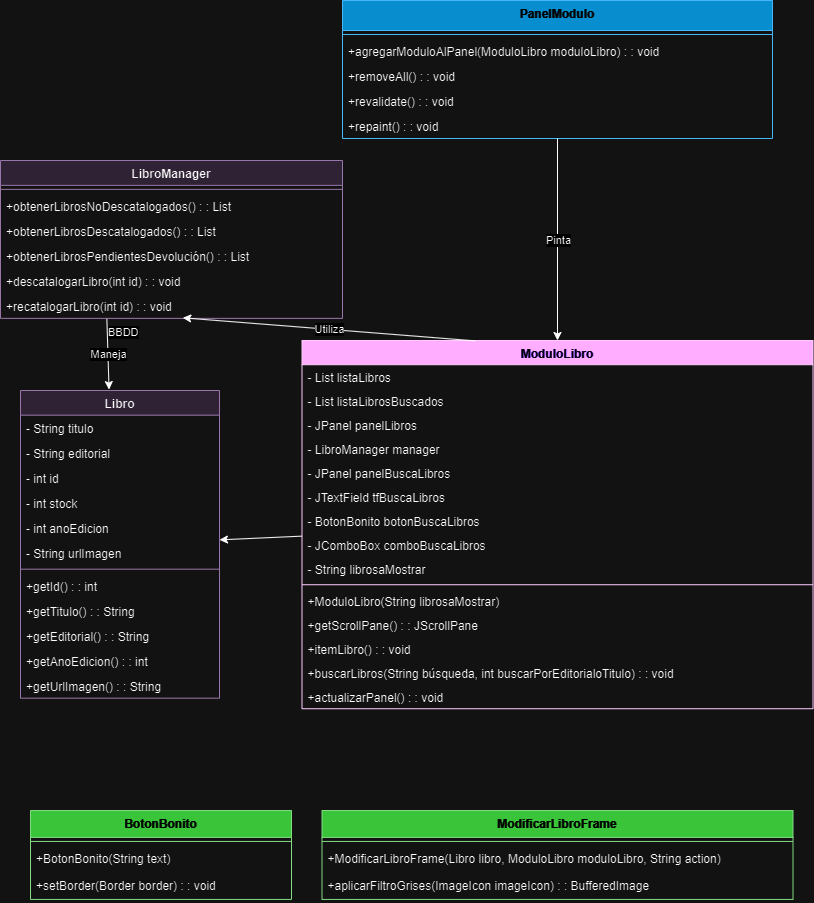

The diagram above was exported from draw.io. Its source (the exported page's mxGraphModel, read from the mxfile embedded in the PNG):
<mxGraphModel dx="1481" dy="811" grid="1" gridSize="10" guides="1" tooltips="1" connect="1" arrows="1" fold="1" page="1" pageScale="1" pageWidth="827" pageHeight="1169" math="0" shadow="0">
  <root>
    <mxCell id="0" />
    <mxCell id="1" parent="0" />
    <mxCell id="95htLrnryWDp4fr1PP3D-50" value="ModuloLibro" style="swimlane;fontStyle=1;align=center;verticalAlign=top;childLayout=stackLayout;horizontal=1;startSize=24.232002766927085;horizontalStack=0;resizeParent=1;resizeParentMax=0;resizeLast=0;collapsible=0;marginBottom=0;fillColor=#6a00ff;strokeColor=#3700CC;fontColor=#ffffff;" parent="1" vertex="1">
      <mxGeometry x="311.5" y="390" width="511" height="368.23200276692705" as="geometry" />
    </mxCell>
    <mxCell id="95htLrnryWDp4fr1PP3D-51" value="- List listaLibros" style="text;strokeColor=none;fillColor=none;align=left;verticalAlign=top;spacingLeft=4;spacingRight=4;overflow=hidden;rotatable=0;points=[[0,0.5],[1,0.5]];portConstraint=eastwest;" parent="95htLrnryWDp4fr1PP3D-50" vertex="1">
      <mxGeometry y="24.232002766927085" width="511" height="24" as="geometry" />
    </mxCell>
    <mxCell id="95htLrnryWDp4fr1PP3D-52" value="- List listaLibrosBuscados" style="text;strokeColor=none;fillColor=none;align=left;verticalAlign=top;spacingLeft=4;spacingRight=4;overflow=hidden;rotatable=0;points=[[0,0.5],[1,0.5]];portConstraint=eastwest;" parent="95htLrnryWDp4fr1PP3D-50" vertex="1">
      <mxGeometry y="48.23200276692708" width="511" height="24" as="geometry" />
    </mxCell>
    <mxCell id="95htLrnryWDp4fr1PP3D-53" value="- JPanel panelLibros" style="text;strokeColor=none;fillColor=none;align=left;verticalAlign=top;spacingLeft=4;spacingRight=4;overflow=hidden;rotatable=0;points=[[0,0.5],[1,0.5]];portConstraint=eastwest;" parent="95htLrnryWDp4fr1PP3D-50" vertex="1">
      <mxGeometry y="72.23200276692708" width="511" height="24" as="geometry" />
    </mxCell>
    <mxCell id="95htLrnryWDp4fr1PP3D-54" value="- LibroManager manager" style="text;strokeColor=none;fillColor=none;align=left;verticalAlign=top;spacingLeft=4;spacingRight=4;overflow=hidden;rotatable=0;points=[[0,0.5],[1,0.5]];portConstraint=eastwest;" parent="95htLrnryWDp4fr1PP3D-50" vertex="1">
      <mxGeometry y="96.23200276692708" width="511" height="24" as="geometry" />
    </mxCell>
    <mxCell id="95htLrnryWDp4fr1PP3D-55" value="- JPanel panelBuscaLibros" style="text;strokeColor=none;fillColor=none;align=left;verticalAlign=top;spacingLeft=4;spacingRight=4;overflow=hidden;rotatable=0;points=[[0,0.5],[1,0.5]];portConstraint=eastwest;" parent="95htLrnryWDp4fr1PP3D-50" vertex="1">
      <mxGeometry y="120.23200276692708" width="511" height="24" as="geometry" />
    </mxCell>
    <mxCell id="95htLrnryWDp4fr1PP3D-56" value="- JTextField tfBuscaLibros" style="text;strokeColor=none;fillColor=none;align=left;verticalAlign=top;spacingLeft=4;spacingRight=4;overflow=hidden;rotatable=0;points=[[0,0.5],[1,0.5]];portConstraint=eastwest;" parent="95htLrnryWDp4fr1PP3D-50" vertex="1">
      <mxGeometry y="144.23200276692708" width="511" height="24" as="geometry" />
    </mxCell>
    <mxCell id="95htLrnryWDp4fr1PP3D-57" value="- BotonBonito botonBuscaLibros" style="text;strokeColor=none;fillColor=none;align=left;verticalAlign=top;spacingLeft=4;spacingRight=4;overflow=hidden;rotatable=0;points=[[0,0.5],[1,0.5]];portConstraint=eastwest;" parent="95htLrnryWDp4fr1PP3D-50" vertex="1">
      <mxGeometry y="168.23200276692708" width="511" height="24" as="geometry" />
    </mxCell>
    <mxCell id="95htLrnryWDp4fr1PP3D-58" value="- JComboBox comboBuscaLibros" style="text;strokeColor=none;fillColor=none;align=left;verticalAlign=top;spacingLeft=4;spacingRight=4;overflow=hidden;rotatable=0;points=[[0,0.5],[1,0.5]];portConstraint=eastwest;" parent="95htLrnryWDp4fr1PP3D-50" vertex="1">
      <mxGeometry y="192.23200276692708" width="511" height="24" as="geometry" />
    </mxCell>
    <mxCell id="95htLrnryWDp4fr1PP3D-59" value="- String librosaMostrar" style="text;strokeColor=none;fillColor=none;align=left;verticalAlign=top;spacingLeft=4;spacingRight=4;overflow=hidden;rotatable=0;points=[[0,0.5],[1,0.5]];portConstraint=eastwest;" parent="95htLrnryWDp4fr1PP3D-50" vertex="1">
      <mxGeometry y="216.23200276692708" width="511" height="24" as="geometry" />
    </mxCell>
    <mxCell id="95htLrnryWDp4fr1PP3D-60" style="line;strokeWidth=1;fillColor=none;align=left;verticalAlign=middle;spacingTop=-1;spacingLeft=3;spacingRight=3;rotatable=0;labelPosition=right;points=[];portConstraint=eastwest;strokeColor=inherit;" parent="95htLrnryWDp4fr1PP3D-50" vertex="1">
      <mxGeometry y="240.23200276692708" width="511" height="8" as="geometry" />
    </mxCell>
    <mxCell id="95htLrnryWDp4fr1PP3D-61" value="+ModuloLibro(String librosaMostrar)" style="text;strokeColor=none;fillColor=none;align=left;verticalAlign=top;spacingLeft=4;spacingRight=4;overflow=hidden;rotatable=0;points=[[0,0.5],[1,0.5]];portConstraint=eastwest;" parent="95htLrnryWDp4fr1PP3D-50" vertex="1">
      <mxGeometry y="248.23200276692708" width="511" height="24" as="geometry" />
    </mxCell>
    <mxCell id="95htLrnryWDp4fr1PP3D-62" value="+getScrollPane() : : JScrollPane" style="text;strokeColor=none;fillColor=none;align=left;verticalAlign=top;spacingLeft=4;spacingRight=4;overflow=hidden;rotatable=0;points=[[0,0.5],[1,0.5]];portConstraint=eastwest;" parent="95htLrnryWDp4fr1PP3D-50" vertex="1">
      <mxGeometry y="272.23200276692705" width="511" height="24" as="geometry" />
    </mxCell>
    <mxCell id="95htLrnryWDp4fr1PP3D-63" value="+itemLibro() : : void" style="text;strokeColor=none;fillColor=none;align=left;verticalAlign=top;spacingLeft=4;spacingRight=4;overflow=hidden;rotatable=0;points=[[0,0.5],[1,0.5]];portConstraint=eastwest;" parent="95htLrnryWDp4fr1PP3D-50" vertex="1">
      <mxGeometry y="296.23200276692705" width="511" height="24" as="geometry" />
    </mxCell>
    <mxCell id="95htLrnryWDp4fr1PP3D-64" value="+buscarLibros(String búsqueda, int buscarPorEditorialoTitulo) : : void" style="text;strokeColor=none;fillColor=none;align=left;verticalAlign=top;spacingLeft=4;spacingRight=4;overflow=hidden;rotatable=0;points=[[0,0.5],[1,0.5]];portConstraint=eastwest;" parent="95htLrnryWDp4fr1PP3D-50" vertex="1">
      <mxGeometry y="320.23200276692705" width="511" height="24" as="geometry" />
    </mxCell>
    <mxCell id="95htLrnryWDp4fr1PP3D-65" value="+actualizarPanel() : : void" style="text;strokeColor=none;fillColor=none;align=left;verticalAlign=top;spacingLeft=4;spacingRight=4;overflow=hidden;rotatable=0;points=[[0,0.5],[1,0.5]];portConstraint=eastwest;" parent="95htLrnryWDp4fr1PP3D-50" vertex="1">
      <mxGeometry y="344.23200276692705" width="511" height="24" as="geometry" />
    </mxCell>
    <mxCell id="95htLrnryWDp4fr1PP3D-66" value="BotonBonito" style="swimlane;fontStyle=1;align=center;verticalAlign=top;childLayout=stackLayout;horizontal=1;startSize=26.94171360560826;horizontalStack=0;resizeParent=1;resizeParentMax=0;resizeLast=0;collapsible=0;marginBottom=0;fillColor=#008a00;fontColor=#ffffff;strokeColor=#005700;" parent="1" vertex="1">
      <mxGeometry x="40" y="860" width="261" height="88.94171360560826" as="geometry" />
    </mxCell>
    <mxCell id="95htLrnryWDp4fr1PP3D-67" style="line;strokeWidth=1;fillColor=none;align=left;verticalAlign=middle;spacingTop=-1;spacingLeft=3;spacingRight=3;rotatable=0;labelPosition=right;points=[];portConstraint=eastwest;strokeColor=inherit;" parent="95htLrnryWDp4fr1PP3D-66" vertex="1">
      <mxGeometry y="26.94171360560826" width="261" height="8" as="geometry" />
    </mxCell>
    <mxCell id="95htLrnryWDp4fr1PP3D-68" value="+BotonBonito(String text)" style="text;strokeColor=none;fillColor=none;align=left;verticalAlign=top;spacingLeft=4;spacingRight=4;overflow=hidden;rotatable=0;points=[[0,0.5],[1,0.5]];portConstraint=eastwest;" parent="95htLrnryWDp4fr1PP3D-66" vertex="1">
      <mxGeometry y="34.94171360560826" width="261" height="27" as="geometry" />
    </mxCell>
    <mxCell id="95htLrnryWDp4fr1PP3D-69" value="+setBorder(Border border) : : void" style="text;strokeColor=none;fillColor=none;align=left;verticalAlign=top;spacingLeft=4;spacingRight=4;overflow=hidden;rotatable=0;points=[[0,0.5],[1,0.5]];portConstraint=eastwest;" parent="95htLrnryWDp4fr1PP3D-66" vertex="1">
      <mxGeometry y="61.94171360560826" width="261" height="27" as="geometry" />
    </mxCell>
    <mxCell id="95htLrnryWDp4fr1PP3D-70" value="ModificarLibroFrame" style="swimlane;fontStyle=1;align=center;verticalAlign=top;childLayout=stackLayout;horizontal=1;startSize=26.94171360560826;horizontalStack=0;resizeParent=1;resizeParentMax=0;resizeLast=0;collapsible=0;marginBottom=0;fillColor=#008a00;fontColor=#ffffff;strokeColor=#005700;" parent="1" vertex="1">
      <mxGeometry x="331.5" y="860" width="471" height="88.94171360560826" as="geometry" />
    </mxCell>
    <mxCell id="95htLrnryWDp4fr1PP3D-71" style="line;strokeWidth=1;fillColor=none;align=left;verticalAlign=middle;spacingTop=-1;spacingLeft=3;spacingRight=3;rotatable=0;labelPosition=right;points=[];portConstraint=eastwest;strokeColor=inherit;" parent="95htLrnryWDp4fr1PP3D-70" vertex="1">
      <mxGeometry y="26.94171360560826" width="471" height="8" as="geometry" />
    </mxCell>
    <mxCell id="95htLrnryWDp4fr1PP3D-72" value="+ModificarLibroFrame(Libro libro, ModuloLibro moduloLibro, String action)" style="text;strokeColor=none;fillColor=none;align=left;verticalAlign=top;spacingLeft=4;spacingRight=4;overflow=hidden;rotatable=0;points=[[0,0.5],[1,0.5]];portConstraint=eastwest;" parent="95htLrnryWDp4fr1PP3D-70" vertex="1">
      <mxGeometry y="34.94171360560826" width="471" height="27" as="geometry" />
    </mxCell>
    <mxCell id="95htLrnryWDp4fr1PP3D-73" value="+aplicarFiltroGrises(ImageIcon imageIcon) : : BufferedImage" style="text;strokeColor=none;fillColor=none;align=left;verticalAlign=top;spacingLeft=4;spacingRight=4;overflow=hidden;rotatable=0;points=[[0,0.5],[1,0.5]];portConstraint=eastwest;" parent="95htLrnryWDp4fr1PP3D-70" vertex="1">
      <mxGeometry y="61.94171360560826" width="471" height="27" as="geometry" />
    </mxCell>
    <mxCell id="95htLrnryWDp4fr1PP3D-74" value="Libro" style="swimlane;fontStyle=1;align=center;verticalAlign=top;childLayout=stackLayout;horizontal=1;startSize=24.68199920654297;horizontalStack=0;resizeParent=1;resizeParentMax=0;resizeLast=0;collapsible=0;marginBottom=0;fillColor=#e1d5e7;strokeColor=#9673a6;swimlaneFillColor=none;" parent="1" vertex="1">
      <mxGeometry x="30" y="440" width="199" height="307.68199920654297" as="geometry" />
    </mxCell>
    <mxCell id="95htLrnryWDp4fr1PP3D-75" value="- String titulo" style="text;strokeColor=none;fillColor=none;align=left;verticalAlign=top;spacingLeft=4;spacingRight=4;overflow=hidden;rotatable=0;points=[[0,0.5],[1,0.5]];portConstraint=eastwest;" parent="95htLrnryWDp4fr1PP3D-74" vertex="1">
      <mxGeometry y="24.68199920654297" width="199" height="25" as="geometry" />
    </mxCell>
    <mxCell id="95htLrnryWDp4fr1PP3D-76" value="- String editorial" style="text;strokeColor=none;fillColor=none;align=left;verticalAlign=top;spacingLeft=4;spacingRight=4;overflow=hidden;rotatable=0;points=[[0,0.5],[1,0.5]];portConstraint=eastwest;" parent="95htLrnryWDp4fr1PP3D-74" vertex="1">
      <mxGeometry y="49.68199920654297" width="199" height="25" as="geometry" />
    </mxCell>
    <mxCell id="95htLrnryWDp4fr1PP3D-77" value="- int id" style="text;strokeColor=none;fillColor=none;align=left;verticalAlign=top;spacingLeft=4;spacingRight=4;overflow=hidden;rotatable=0;points=[[0,0.5],[1,0.5]];portConstraint=eastwest;" parent="95htLrnryWDp4fr1PP3D-74" vertex="1">
      <mxGeometry y="74.68199920654297" width="199" height="25" as="geometry" />
    </mxCell>
    <mxCell id="95htLrnryWDp4fr1PP3D-78" value="- int stock" style="text;strokeColor=none;fillColor=none;align=left;verticalAlign=top;spacingLeft=4;spacingRight=4;overflow=hidden;rotatable=0;points=[[0,0.5],[1,0.5]];portConstraint=eastwest;" parent="95htLrnryWDp4fr1PP3D-74" vertex="1">
      <mxGeometry y="99.68199920654297" width="199" height="25" as="geometry" />
    </mxCell>
    <mxCell id="95htLrnryWDp4fr1PP3D-79" value="- int anoEdicion" style="text;strokeColor=none;fillColor=none;align=left;verticalAlign=top;spacingLeft=4;spacingRight=4;overflow=hidden;rotatable=0;points=[[0,0.5],[1,0.5]];portConstraint=eastwest;" parent="95htLrnryWDp4fr1PP3D-74" vertex="1">
      <mxGeometry y="124.68199920654297" width="199" height="25" as="geometry" />
    </mxCell>
    <mxCell id="95htLrnryWDp4fr1PP3D-80" value="- String urlImagen" style="text;strokeColor=none;fillColor=none;align=left;verticalAlign=top;spacingLeft=4;spacingRight=4;overflow=hidden;rotatable=0;points=[[0,0.5],[1,0.5]];portConstraint=eastwest;" parent="95htLrnryWDp4fr1PP3D-74" vertex="1">
      <mxGeometry y="149.68199920654297" width="199" height="25" as="geometry" />
    </mxCell>
    <mxCell id="95htLrnryWDp4fr1PP3D-81" style="line;strokeWidth=1;fillColor=none;align=left;verticalAlign=middle;spacingTop=-1;spacingLeft=3;spacingRight=3;rotatable=0;labelPosition=right;points=[];portConstraint=eastwest;strokeColor=inherit;" parent="95htLrnryWDp4fr1PP3D-74" vertex="1">
      <mxGeometry y="174.68199920654297" width="199" height="8" as="geometry" />
    </mxCell>
    <mxCell id="95htLrnryWDp4fr1PP3D-82" value="+getId() : : int" style="text;strokeColor=none;fillColor=none;align=left;verticalAlign=top;spacingLeft=4;spacingRight=4;overflow=hidden;rotatable=0;points=[[0,0.5],[1,0.5]];portConstraint=eastwest;" parent="95htLrnryWDp4fr1PP3D-74" vertex="1">
      <mxGeometry y="182.68199920654297" width="199" height="25" as="geometry" />
    </mxCell>
    <mxCell id="95htLrnryWDp4fr1PP3D-83" value="+getTitulo() : : String" style="text;strokeColor=none;fillColor=none;align=left;verticalAlign=top;spacingLeft=4;spacingRight=4;overflow=hidden;rotatable=0;points=[[0,0.5],[1,0.5]];portConstraint=eastwest;" parent="95htLrnryWDp4fr1PP3D-74" vertex="1">
      <mxGeometry y="207.68199920654297" width="199" height="25" as="geometry" />
    </mxCell>
    <mxCell id="95htLrnryWDp4fr1PP3D-84" value="+getEditorial() : : String" style="text;strokeColor=none;fillColor=none;align=left;verticalAlign=top;spacingLeft=4;spacingRight=4;overflow=hidden;rotatable=0;points=[[0,0.5],[1,0.5]];portConstraint=eastwest;" parent="95htLrnryWDp4fr1PP3D-74" vertex="1">
      <mxGeometry y="232.68199920654297" width="199" height="25" as="geometry" />
    </mxCell>
    <mxCell id="95htLrnryWDp4fr1PP3D-85" value="+getAnoEdicion() : : int" style="text;strokeColor=none;fillColor=none;align=left;verticalAlign=top;spacingLeft=4;spacingRight=4;overflow=hidden;rotatable=0;points=[[0,0.5],[1,0.5]];portConstraint=eastwest;" parent="95htLrnryWDp4fr1PP3D-74" vertex="1">
      <mxGeometry y="257.68199920654297" width="199" height="25" as="geometry" />
    </mxCell>
    <mxCell id="95htLrnryWDp4fr1PP3D-86" value="+getUrlImagen() : : String" style="text;strokeColor=none;fillColor=none;align=left;verticalAlign=top;spacingLeft=4;spacingRight=4;overflow=hidden;rotatable=0;points=[[0,0.5],[1,0.5]];portConstraint=eastwest;" parent="95htLrnryWDp4fr1PP3D-74" vertex="1">
      <mxGeometry y="282.68199920654297" width="199" height="25" as="geometry" />
    </mxCell>
    <mxCell id="95htLrnryWDp4fr1PP3D-87" value="LibroManager" style="swimlane;fontStyle=1;align=center;verticalAlign=top;childLayout=stackLayout;horizontal=1;startSize=24.86030695988582;horizontalStack=0;resizeParent=1;resizeParentMax=0;resizeLast=0;collapsible=0;marginBottom=0;fillColor=#e1d5e7;strokeColor=#9673a6;" parent="1" vertex="1">
      <mxGeometry x="10" y="210" width="342" height="157.8603069598858" as="geometry" />
    </mxCell>
    <mxCell id="95htLrnryWDp4fr1PP3D-88" style="line;strokeWidth=1;fillColor=none;align=left;verticalAlign=middle;spacingTop=-1;spacingLeft=3;spacingRight=3;rotatable=0;labelPosition=right;points=[];portConstraint=eastwest;strokeColor=inherit;" parent="95htLrnryWDp4fr1PP3D-87" vertex="1">
      <mxGeometry y="24.86030695988582" width="342" height="8" as="geometry" />
    </mxCell>
    <mxCell id="95htLrnryWDp4fr1PP3D-89" value="+obtenerLibrosNoDescatalogados() : : List" style="text;strokeColor=none;fillColor=none;align=left;verticalAlign=top;spacingLeft=4;spacingRight=4;overflow=hidden;rotatable=0;points=[[0,0.5],[1,0.5]];portConstraint=eastwest;" parent="95htLrnryWDp4fr1PP3D-87" vertex="1">
      <mxGeometry y="32.86030695988582" width="342" height="25" as="geometry" />
    </mxCell>
    <mxCell id="95htLrnryWDp4fr1PP3D-90" value="+obtenerLibrosDescatalogados() : : List" style="text;strokeColor=none;fillColor=none;align=left;verticalAlign=top;spacingLeft=4;spacingRight=4;overflow=hidden;rotatable=0;points=[[0,0.5],[1,0.5]];portConstraint=eastwest;" parent="95htLrnryWDp4fr1PP3D-87" vertex="1">
      <mxGeometry y="57.86030695988582" width="342" height="25" as="geometry" />
    </mxCell>
    <mxCell id="95htLrnryWDp4fr1PP3D-91" value="+obtenerLibrosPendientesDevolución() : : List" style="text;strokeColor=none;fillColor=none;align=left;verticalAlign=top;spacingLeft=4;spacingRight=4;overflow=hidden;rotatable=0;points=[[0,0.5],[1,0.5]];portConstraint=eastwest;" parent="95htLrnryWDp4fr1PP3D-87" vertex="1">
      <mxGeometry y="82.86030695988582" width="342" height="25" as="geometry" />
    </mxCell>
    <mxCell id="95htLrnryWDp4fr1PP3D-92" value="+descatalogarLibro(int id) : : void" style="text;strokeColor=none;fillColor=none;align=left;verticalAlign=top;spacingLeft=4;spacingRight=4;overflow=hidden;rotatable=0;points=[[0,0.5],[1,0.5]];portConstraint=eastwest;" parent="95htLrnryWDp4fr1PP3D-87" vertex="1">
      <mxGeometry y="107.86030695988582" width="342" height="25" as="geometry" />
    </mxCell>
    <mxCell id="95htLrnryWDp4fr1PP3D-93" value="+recatalogarLibro(int id) : : void" style="text;strokeColor=none;fillColor=none;align=left;verticalAlign=top;spacingLeft=4;spacingRight=4;overflow=hidden;rotatable=0;points=[[0,0.5],[1,0.5]];portConstraint=eastwest;" parent="95htLrnryWDp4fr1PP3D-87" vertex="1">
      <mxGeometry y="132.8603069598858" width="342" height="25" as="geometry" />
    </mxCell>
    <mxCell id="95htLrnryWDp4fr1PP3D-94" value="PanelModulo" style="swimlane;fontStyle=1;align=center;verticalAlign=top;childLayout=stackLayout;horizontal=1;startSize=30;horizontalStack=0;resizeParent=1;resizeParentMax=0;resizeLast=0;collapsible=0;marginBottom=0;fillColor=#1ba1e2;fontColor=#ffffff;strokeColor=#006EAF;" parent="1" vertex="1">
      <mxGeometry x="352" y="50" width="430" height="138" as="geometry" />
    </mxCell>
    <mxCell id="95htLrnryWDp4fr1PP3D-95" style="line;strokeWidth=1;fillColor=none;align=left;verticalAlign=middle;spacingTop=-1;spacingLeft=3;spacingRight=3;rotatable=0;labelPosition=right;points=[];portConstraint=eastwest;strokeColor=inherit;" parent="95htLrnryWDp4fr1PP3D-94" vertex="1">
      <mxGeometry y="30" width="430" height="8" as="geometry" />
    </mxCell>
    <mxCell id="95htLrnryWDp4fr1PP3D-96" value="+agregarModuloAlPanel(ModuloLibro moduloLibro) : : void" style="text;strokeColor=none;fillColor=none;align=left;verticalAlign=top;spacingLeft=4;spacingRight=4;overflow=hidden;rotatable=0;points=[[0,0.5],[1,0.5]];portConstraint=eastwest;" parent="95htLrnryWDp4fr1PP3D-94" vertex="1">
      <mxGeometry y="38" width="430" height="25" as="geometry" />
    </mxCell>
    <mxCell id="95htLrnryWDp4fr1PP3D-97" value="+removeAll() : : void" style="text;strokeColor=none;fillColor=none;align=left;verticalAlign=top;spacingLeft=4;spacingRight=4;overflow=hidden;rotatable=0;points=[[0,0.5],[1,0.5]];portConstraint=eastwest;" parent="95htLrnryWDp4fr1PP3D-94" vertex="1">
      <mxGeometry y="63" width="430" height="25" as="geometry" />
    </mxCell>
    <mxCell id="95htLrnryWDp4fr1PP3D-98" value="+revalidate() : : void" style="text;strokeColor=none;fillColor=none;align=left;verticalAlign=top;spacingLeft=4;spacingRight=4;overflow=hidden;rotatable=0;points=[[0,0.5],[1,0.5]];portConstraint=eastwest;" parent="95htLrnryWDp4fr1PP3D-94" vertex="1">
      <mxGeometry y="88" width="430" height="25" as="geometry" />
    </mxCell>
    <mxCell id="95htLrnryWDp4fr1PP3D-99" value="+repaint() : : void" style="text;strokeColor=none;fillColor=none;align=left;verticalAlign=top;spacingLeft=4;spacingRight=4;overflow=hidden;rotatable=0;points=[[0,0.5],[1,0.5]];portConstraint=eastwest;" parent="95htLrnryWDp4fr1PP3D-94" vertex="1">
      <mxGeometry y="113" width="430" height="25" as="geometry" />
    </mxCell>
    <mxCell id="ldCsy9B9NPl_qHCvVudW-2" value="" style="endArrow=classic;html=1;rounded=0;" edge="1" parent="1" source="95htLrnryWDp4fr1PP3D-99" target="95htLrnryWDp4fr1PP3D-50">
      <mxGeometry relative="1" as="geometry">
        <mxPoint x="900" y="990" as="sourcePoint" />
        <mxPoint x="1000" y="990" as="targetPoint" />
      </mxGeometry>
    </mxCell>
    <mxCell id="ldCsy9B9NPl_qHCvVudW-3" value="Pinta" style="edgeLabel;resizable=0;html=1;;align=center;verticalAlign=middle;" connectable="0" vertex="1" parent="ldCsy9B9NPl_qHCvVudW-2">
      <mxGeometry relative="1" as="geometry" />
    </mxCell>
    <mxCell id="ldCsy9B9NPl_qHCvVudW-5" value="" style="endArrow=classic;html=1;rounded=0;entryX=0.533;entryY=0.978;entryDx=0;entryDy=0;entryPerimeter=0;exitX=0.339;exitY=0.001;exitDx=0;exitDy=0;exitPerimeter=0;" edge="1" parent="1" source="95htLrnryWDp4fr1PP3D-50" target="95htLrnryWDp4fr1PP3D-93">
      <mxGeometry relative="1" as="geometry">
        <mxPoint x="780" y="770" as="sourcePoint" />
        <mxPoint x="880" y="770" as="targetPoint" />
      </mxGeometry>
    </mxCell>
    <mxCell id="ldCsy9B9NPl_qHCvVudW-6" value="Utiliza" style="edgeLabel;resizable=0;html=1;;align=center;verticalAlign=middle;" connectable="0" vertex="1" parent="ldCsy9B9NPl_qHCvVudW-5">
      <mxGeometry relative="1" as="geometry" />
    </mxCell>
    <mxCell id="ldCsy9B9NPl_qHCvVudW-7" value="" style="endArrow=classic;html=1;rounded=0;exitX=0.311;exitY=1.022;exitDx=0;exitDy=0;exitPerimeter=0;entryX=0.445;entryY=-0.003;entryDx=0;entryDy=0;entryPerimeter=0;" edge="1" parent="1" source="95htLrnryWDp4fr1PP3D-93" target="95htLrnryWDp4fr1PP3D-74">
      <mxGeometry relative="1" as="geometry">
        <mxPoint x="310" y="340" as="sourcePoint" />
        <mxPoint x="470" y="340" as="targetPoint" />
      </mxGeometry>
    </mxCell>
    <mxCell id="ldCsy9B9NPl_qHCvVudW-8" value="Maneja" style="edgeLabel;resizable=0;html=1;;align=center;verticalAlign=middle;" connectable="0" vertex="1" parent="ldCsy9B9NPl_qHCvVudW-7">
      <mxGeometry relative="1" as="geometry" />
    </mxCell>
    <mxCell id="ldCsy9B9NPl_qHCvVudW-9" value="BBDD" style="edgeLabel;resizable=0;html=1;;align=left;verticalAlign=bottom;" connectable="0" vertex="1" parent="ldCsy9B9NPl_qHCvVudW-7">
      <mxGeometry x="-1" relative="1" as="geometry">
        <mxPoint y="22" as="offset" />
      </mxGeometry>
    </mxCell>
    <mxCell id="ldCsy9B9NPl_qHCvVudW-11" value="" style="endArrow=classic;html=1;rounded=0;" edge="1" parent="1" source="95htLrnryWDp4fr1PP3D-50" target="95htLrnryWDp4fr1PP3D-74">
      <mxGeometry relative="1" as="geometry">
        <mxPoint x="493" y="400" as="sourcePoint" />
        <mxPoint x="202" y="377" as="targetPoint" />
      </mxGeometry>
    </mxCell>
  </root>
</mxGraphModel>